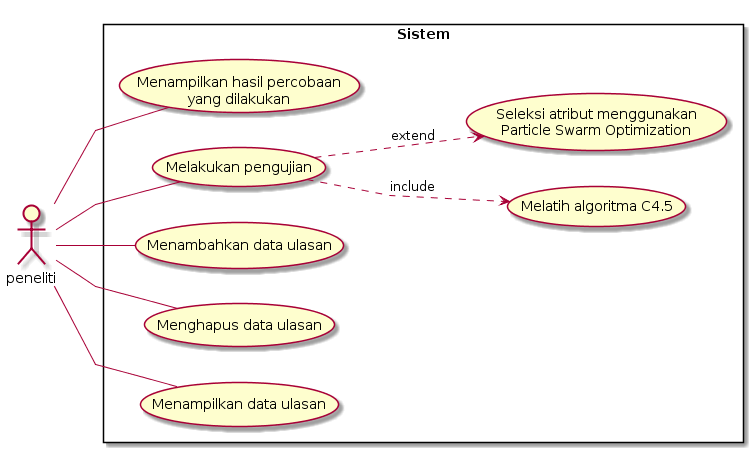

The diagram above was rendered by PlantUML. Its source (embedded in the PNG):
@startuml
left to right direction
skinparam packageStyle rectangle
skinparam linetype polyline

actor peneliti
rectangle Sistem {

	peneliti -- ( Menampilkan hasil percobaan\nyang dilakukan )
	peneliti -- ( Melakukan pengujian )
	peneliti -- ( Menambahkan data ulasan )
	peneliti -- ( Menghapus data ulasan )
	peneliti -- ( Menampilkan data ulasan )

	( Melakukan pengujian ) ..> ( Melatih algoritma C4.5 ) : include
	( Melakukan pengujian ) ..> ( Seleksi atribut menggunakan\nParticle Swarm Optimization ) : extend

}
@enduml